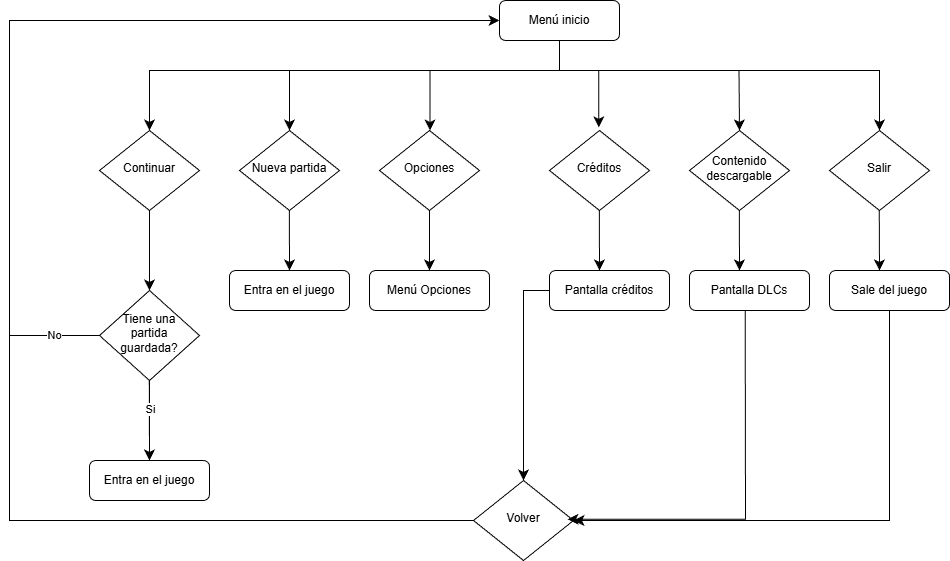

The diagram above was exported from draw.io. Its source (the exported page's mxGraphModel, read from the mxfile embedded in the PNG):
<mxGraphModel dx="2492" dy="701" grid="1" gridSize="10" guides="1" tooltips="1" connect="1" arrows="1" fold="1" page="1" pageScale="1" pageWidth="827" pageHeight="1169" math="0" shadow="0">
  <root>
    <mxCell id="WIyWlLk6GJQsqaUBKTNV-0" />
    <mxCell id="WIyWlLk6GJQsqaUBKTNV-1" parent="WIyWlLk6GJQsqaUBKTNV-0" />
    <mxCell id="WIyWlLk6GJQsqaUBKTNV-6" parent="WIyWlLk6GJQsqaUBKTNV-1" style="rhombus;whiteSpace=wrap;html=1;shadow=0;fontFamily=Helvetica;fontSize=12;align=center;strokeWidth=1;spacing=6;spacingTop=-4;" value="Continuar" vertex="1">
      <mxGeometry height="80" width="100" x="-60" y="180" as="geometry" />
    </mxCell>
    <mxCell id="WIyWlLk6GJQsqaUBKTNV-7" parent="WIyWlLk6GJQsqaUBKTNV-1" style="rounded=1;whiteSpace=wrap;html=1;fontSize=12;glass=0;strokeWidth=1;shadow=0;" value="Entra en el juego" vertex="1">
      <mxGeometry height="40" width="120" x="-70" y="510" as="geometry" />
    </mxCell>
    <mxCell id="WIyWlLk6GJQsqaUBKTNV-12" parent="WIyWlLk6GJQsqaUBKTNV-1" style="rounded=1;whiteSpace=wrap;html=1;fontSize=12;glass=0;strokeWidth=1;shadow=0;" value="Menú Opciones" vertex="1">
      <mxGeometry height="40" width="120" x="210" y="320" as="geometry" />
    </mxCell>
    <mxCell id="a2mobL7SJAtvGAaPJWoc-8" edge="1" parent="WIyWlLk6GJQsqaUBKTNV-1" style="edgeStyle=segmentEdgeStyle;endArrow=classic;html=1;curved=0;rounded=0;endSize=8;startSize=8;entryX=0.5;entryY=0;entryDx=0;entryDy=0;" target="WIyWlLk6GJQsqaUBKTNV-6" value="">
      <mxGeometry height="50" relative="1" width="50" as="geometry">
        <Array as="points">
          <mxPoint x="400" y="90" />
          <mxPoint x="400" y="120" />
          <mxPoint x="-10" y="120" />
        </Array>
        <mxPoint x="430" y="90" as="sourcePoint" />
        <mxPoint x="230" y="60" as="targetPoint" />
      </mxGeometry>
    </mxCell>
    <mxCell id="a2mobL7SJAtvGAaPJWoc-10" parent="WIyWlLk6GJQsqaUBKTNV-1" style="rounded=1;whiteSpace=wrap;html=1;fontSize=12;glass=0;strokeWidth=1;shadow=0;" value="Menú inicio" vertex="1">
      <mxGeometry height="40" width="120" x="340" y="50" as="geometry" />
    </mxCell>
    <mxCell id="a2mobL7SJAtvGAaPJWoc-13" edge="1" parent="WIyWlLk6GJQsqaUBKTNV-1" source="WIyWlLk6GJQsqaUBKTNV-6" style="edgeStyle=elbowEdgeStyle;elbow=horizontal;endArrow=classic;html=1;curved=0;rounded=0;endSize=8;startSize=8;exitX=0.5;exitY=1;exitDx=0;exitDy=0;" target="vswbXOBdpTYj-6y7JWUL-9" value="">
      <mxGeometry height="50" relative="1" width="50" as="geometry">
        <mxPoint x="99.86000000000001" y="250" as="sourcePoint" />
        <mxPoint x="99.86000000000001" y="318" as="targetPoint" />
      </mxGeometry>
    </mxCell>
    <mxCell id="a2mobL7SJAtvGAaPJWoc-17" parent="WIyWlLk6GJQsqaUBKTNV-1" style="rhombus;whiteSpace=wrap;html=1;shadow=0;fontFamily=Helvetica;fontSize=12;align=center;strokeWidth=1;spacing=6;spacingTop=-4;" value="Opciones" vertex="1">
      <mxGeometry height="80" width="100" x="220" y="180" as="geometry" />
    </mxCell>
    <mxCell id="a2mobL7SJAtvGAaPJWoc-18" edge="1" parent="WIyWlLk6GJQsqaUBKTNV-1" style="edgeStyle=elbowEdgeStyle;elbow=horizontal;endArrow=classic;html=1;curved=0;rounded=0;endSize=8;startSize=8;entryX=0.5;entryY=0;entryDx=0;entryDy=0;" value="">
      <mxGeometry height="50" relative="1" width="50" as="geometry">
        <mxPoint x="270" y="260" as="sourcePoint" />
        <mxPoint x="269.95" y="320" as="targetPoint" />
      </mxGeometry>
    </mxCell>
    <mxCell id="a2mobL7SJAtvGAaPJWoc-19" edge="1" parent="WIyWlLk6GJQsqaUBKTNV-1" style="edgeStyle=elbowEdgeStyle;elbow=horizontal;endArrow=classic;html=1;curved=0;rounded=0;endSize=8;startSize=8;" value="">
      <mxGeometry height="50" relative="1" width="50" as="geometry">
        <Array as="points">
          <mxPoint x="270.5" y="150" />
        </Array>
        <mxPoint x="450" y="120" as="sourcePoint" />
        <mxPoint x="270" y="180" as="targetPoint" />
      </mxGeometry>
    </mxCell>
    <mxCell id="a2mobL7SJAtvGAaPJWoc-20" parent="WIyWlLk6GJQsqaUBKTNV-1" style="rhombus;whiteSpace=wrap;html=1;shadow=0;fontFamily=Helvetica;fontSize=12;align=center;strokeWidth=1;spacing=6;spacingTop=-4;" value="Contenido descargable" vertex="1">
      <mxGeometry height="80" width="100" x="530" y="180" as="geometry" />
    </mxCell>
    <mxCell id="a2mobL7SJAtvGAaPJWoc-21" parent="WIyWlLk6GJQsqaUBKTNV-1" style="rhombus;whiteSpace=wrap;html=1;shadow=0;fontFamily=Helvetica;fontSize=12;align=center;strokeWidth=1;spacing=6;spacingTop=-4;" value="Salir" vertex="1">
      <mxGeometry height="80" width="100" x="670" y="180" as="geometry" />
    </mxCell>
    <mxCell id="a2mobL7SJAtvGAaPJWoc-22" parent="WIyWlLk6GJQsqaUBKTNV-1" style="rounded=1;whiteSpace=wrap;html=1;fontSize=12;glass=0;strokeWidth=1;shadow=0;" value="Pantalla créditos" vertex="1">
      <mxGeometry height="40" width="120" x="390" y="320" as="geometry" />
    </mxCell>
    <mxCell id="a2mobL7SJAtvGAaPJWoc-23" parent="WIyWlLk6GJQsqaUBKTNV-1" style="rounded=1;whiteSpace=wrap;html=1;fontSize=12;glass=0;strokeWidth=1;shadow=0;" value="Pantalla DLCs" vertex="1">
      <mxGeometry height="40" width="120" x="530" y="320" as="geometry" />
    </mxCell>
    <mxCell id="a2mobL7SJAtvGAaPJWoc-24" edge="1" parent="WIyWlLk6GJQsqaUBKTNV-1" style="edgeStyle=elbowEdgeStyle;elbow=horizontal;endArrow=classic;html=1;curved=0;rounded=0;endSize=8;startSize=8;entryX=0.5;entryY=0;entryDx=0;entryDy=0;exitX=0.498;exitY=1.022;exitDx=0;exitDy=0;exitPerimeter=0;" value="">
      <mxGeometry height="50" relative="1" width="50" as="geometry">
        <mxPoint x="439.80000000000007" y="250" as="sourcePoint" />
        <mxPoint x="439.94000000000005" y="320" as="targetPoint" />
      </mxGeometry>
    </mxCell>
    <mxCell id="a2mobL7SJAtvGAaPJWoc-25" edge="1" parent="WIyWlLk6GJQsqaUBKTNV-1" style="edgeStyle=elbowEdgeStyle;elbow=horizontal;endArrow=classic;html=1;curved=0;rounded=0;endSize=8;startSize=8;exitX=0.498;exitY=1.022;exitDx=0;exitDy=0;exitPerimeter=0;" value="">
      <mxGeometry height="50" relative="1" width="50" as="geometry">
        <mxPoint x="579.5" y="120" as="sourcePoint" />
        <mxPoint x="579.69" y="180" as="targetPoint" />
      </mxGeometry>
    </mxCell>
    <mxCell id="a2mobL7SJAtvGAaPJWoc-26" edge="1" parent="WIyWlLk6GJQsqaUBKTNV-1" style="edgeStyle=segmentEdgeStyle;endArrow=classic;html=1;curved=0;rounded=0;endSize=8;startSize=8;entryX=0.493;entryY=-0.039;entryDx=0;entryDy=0;entryPerimeter=0;" target="vswbXOBdpTYj-6y7JWUL-1" value="">
      <mxGeometry height="50" relative="1" width="50" as="geometry">
        <Array as="points">
          <mxPoint x="439" y="120" />
        </Array>
        <mxPoint x="390" y="120" as="sourcePoint" />
        <mxPoint x="539.71" y="170" as="targetPoint" />
      </mxGeometry>
    </mxCell>
    <mxCell id="a2mobL7SJAtvGAaPJWoc-27" edge="1" parent="WIyWlLk6GJQsqaUBKTNV-1" style="edgeStyle=segmentEdgeStyle;endArrow=classic;html=1;curved=0;rounded=0;endSize=8;startSize=8;entryX=0.5;entryY=0;entryDx=0;entryDy=0;" target="a2mobL7SJAtvGAaPJWoc-21" value="">
      <mxGeometry height="50" relative="1" width="50" as="geometry">
        <Array as="points">
          <mxPoint x="720" y="120" />
        </Array>
        <mxPoint x="440" y="120" as="sourcePoint" />
        <mxPoint x="699.71" y="170" as="targetPoint" />
      </mxGeometry>
    </mxCell>
    <mxCell id="IbzktdQeWbX2AW9O2ktE-0" parent="WIyWlLk6GJQsqaUBKTNV-1" style="rhombus;whiteSpace=wrap;html=1;shadow=0;fontFamily=Helvetica;fontSize=12;align=center;strokeWidth=1;spacing=6;spacingTop=-4;" value="Volver" vertex="1">
      <mxGeometry height="80" width="100" x="314" y="530" as="geometry" />
    </mxCell>
    <mxCell id="IbzktdQeWbX2AW9O2ktE-1" edge="1" parent="WIyWlLk6GJQsqaUBKTNV-1" style="edgeStyle=elbowEdgeStyle;elbow=horizontal;endArrow=classic;html=1;curved=0;rounded=0;endSize=8;startSize=8;exitX=0.498;exitY=1.022;exitDx=0;exitDy=0;exitPerimeter=0;entryX=0.94;entryY=0.484;entryDx=0;entryDy=0;entryPerimeter=0;" target="IbzktdQeWbX2AW9O2ktE-0" value="">
      <mxGeometry height="50" relative="1" width="50" as="geometry">
        <Array as="points">
          <mxPoint x="586" y="410" />
        </Array>
        <mxPoint x="585.71" y="360" as="sourcePoint" />
        <mxPoint x="450" y="570" as="targetPoint" />
      </mxGeometry>
    </mxCell>
    <mxCell id="IbzktdQeWbX2AW9O2ktE-6" edge="1" parent="WIyWlLk6GJQsqaUBKTNV-1" source="IbzktdQeWbX2AW9O2ktE-0" style="edgeStyle=segmentEdgeStyle;endArrow=classic;html=1;curved=0;rounded=0;endSize=8;startSize=8;exitX=0;exitY=0.5;exitDx=0;exitDy=0;entryX=0;entryY=0.5;entryDx=0;entryDy=0;" target="a2mobL7SJAtvGAaPJWoc-10" value="">
      <mxGeometry height="50" relative="1" width="50" as="geometry">
        <Array as="points">
          <mxPoint x="-150" y="570" />
          <mxPoint x="-150" y="70" />
        </Array>
        <mxPoint x="189.97000000000003" y="440" as="sourcePoint" />
        <mxPoint x="39.97000000000003" y="500" as="targetPoint" />
      </mxGeometry>
    </mxCell>
    <mxCell id="vswbXOBdpTYj-6y7JWUL-0" parent="WIyWlLk6GJQsqaUBKTNV-1" style="rhombus;whiteSpace=wrap;html=1;shadow=0;fontFamily=Helvetica;fontSize=12;align=center;strokeWidth=1;spacing=6;spacingTop=-4;" value="Nueva partida" vertex="1">
      <mxGeometry height="80" width="100" x="80" y="180" as="geometry" />
    </mxCell>
    <mxCell id="vswbXOBdpTYj-6y7JWUL-1" parent="WIyWlLk6GJQsqaUBKTNV-1" style="rhombus;whiteSpace=wrap;html=1;shadow=0;fontFamily=Helvetica;fontSize=12;align=center;strokeWidth=1;spacing=6;spacingTop=-4;" value="Créditos" vertex="1">
      <mxGeometry height="80" width="100" x="390" y="180" as="geometry" />
    </mxCell>
    <mxCell id="vswbXOBdpTYj-6y7JWUL-2" edge="1" parent="WIyWlLk6GJQsqaUBKTNV-1" style="edgeStyle=elbowEdgeStyle;elbow=horizontal;endArrow=classic;html=1;curved=0;rounded=0;endSize=8;startSize=8;" value="">
      <mxGeometry height="50" relative="1" width="50" as="geometry">
        <Array as="points">
          <mxPoint x="130" y="150" />
        </Array>
        <mxPoint x="330" y="120" as="sourcePoint" />
        <mxPoint x="130" y="180" as="targetPoint" />
      </mxGeometry>
    </mxCell>
    <mxCell id="vswbXOBdpTYj-6y7JWUL-3" parent="WIyWlLk6GJQsqaUBKTNV-1" style="rounded=1;whiteSpace=wrap;html=1;fontSize=12;glass=0;strokeWidth=1;shadow=0;" value="Entra en el juego" vertex="1">
      <mxGeometry height="40" width="120" x="70" y="320" as="geometry" />
    </mxCell>
    <mxCell id="vswbXOBdpTYj-6y7JWUL-4" parent="WIyWlLk6GJQsqaUBKTNV-1" style="rounded=1;whiteSpace=wrap;html=1;fontSize=12;glass=0;strokeWidth=1;shadow=0;" value="Sale del juego" vertex="1">
      <mxGeometry height="40" width="120" x="670" y="320" as="geometry" />
    </mxCell>
    <mxCell id="vswbXOBdpTYj-6y7JWUL-5" edge="1" parent="WIyWlLk6GJQsqaUBKTNV-1" style="edgeStyle=elbowEdgeStyle;elbow=horizontal;endArrow=classic;html=1;curved=0;rounded=0;endSize=8;startSize=8;exitX=0.498;exitY=1.022;exitDx=0;exitDy=0;exitPerimeter=0;" value="">
      <mxGeometry height="50" relative="1" width="50" as="geometry">
        <mxPoint x="579.84" y="260" as="sourcePoint" />
        <mxPoint x="580.03" y="320" as="targetPoint" />
      </mxGeometry>
    </mxCell>
    <mxCell id="vswbXOBdpTYj-6y7JWUL-6" edge="1" parent="WIyWlLk6GJQsqaUBKTNV-1" style="edgeStyle=elbowEdgeStyle;elbow=horizontal;endArrow=classic;html=1;curved=0;rounded=0;endSize=8;startSize=8;exitX=0.498;exitY=1.022;exitDx=0;exitDy=0;exitPerimeter=0;" value="">
      <mxGeometry height="50" relative="1" width="50" as="geometry">
        <mxPoint x="719.77" y="260" as="sourcePoint" />
        <mxPoint x="719.9599999999999" y="320" as="targetPoint" />
      </mxGeometry>
    </mxCell>
    <mxCell id="vswbXOBdpTYj-6y7JWUL-7" edge="1" parent="WIyWlLk6GJQsqaUBKTNV-1" style="edgeStyle=elbowEdgeStyle;elbow=horizontal;endArrow=classic;html=1;curved=0;rounded=0;endSize=8;startSize=8;exitX=0.498;exitY=1.022;exitDx=0;exitDy=0;exitPerimeter=0;" value="">
      <mxGeometry height="50" relative="1" width="50" as="geometry">
        <mxPoint x="129.86" y="260" as="sourcePoint" />
        <mxPoint x="130.04999999999995" y="320" as="targetPoint" />
      </mxGeometry>
    </mxCell>
    <mxCell id="vswbXOBdpTYj-6y7JWUL-12" edge="1" parent="WIyWlLk6GJQsqaUBKTNV-1" source="vswbXOBdpTYj-6y7JWUL-9" style="edgeStyle=orthogonalEdgeStyle;rounded=0;orthogonalLoop=1;jettySize=auto;html=1;" target="WIyWlLk6GJQsqaUBKTNV-7" value="">
      <mxGeometry relative="1" as="geometry" />
    </mxCell>
    <mxCell id="vswbXOBdpTYj-6y7JWUL-9" parent="WIyWlLk6GJQsqaUBKTNV-1" style="rhombus;whiteSpace=wrap;html=1;shadow=0;fontFamily=Helvetica;fontSize=12;align=center;strokeWidth=1;spacing=6;spacingTop=-4;" value="Tiene una partida guardada?" vertex="1">
      <mxGeometry height="90" width="100" x="-60" y="340" as="geometry" />
    </mxCell>
    <mxCell id="vswbXOBdpTYj-6y7JWUL-10" edge="1" parent="WIyWlLk6GJQsqaUBKTNV-1" style="edgeStyle=elbowEdgeStyle;elbow=horizontal;endArrow=classic;html=1;curved=0;rounded=0;endSize=8;startSize=8;exitX=0.5;exitY=1;exitDx=0;exitDy=0;" value="">
      <mxGeometry height="50" relative="1" width="50" as="geometry">
        <mxPoint x="-10.2" y="430" as="sourcePoint" />
        <mxPoint x="-10.2" y="510" as="targetPoint" />
      </mxGeometry>
    </mxCell>
    <mxCell id="vswbXOBdpTYj-6y7JWUL-11" connectable="0" parent="vswbXOBdpTYj-6y7JWUL-10" style="edgeLabel;html=1;align=center;verticalAlign=middle;resizable=0;points=[];" value="Si" vertex="1">
      <mxGeometry relative="1" x="-0.2667" as="geometry">
        <mxPoint as="offset" />
      </mxGeometry>
    </mxCell>
    <mxCell id="vswbXOBdpTYj-6y7JWUL-15" edge="1" parent="WIyWlLk6GJQsqaUBKTNV-1" style="endArrow=none;html=1;rounded=0;entryX=0;entryY=0.5;entryDx=0;entryDy=0;" target="vswbXOBdpTYj-6y7JWUL-9" value="">
      <mxGeometry height="50" relative="1" width="50" as="geometry">
        <mxPoint x="-150" y="385" as="sourcePoint" />
        <mxPoint x="-100" y="370" as="targetPoint" />
      </mxGeometry>
    </mxCell>
    <mxCell id="vswbXOBdpTYj-6y7JWUL-16" connectable="0" parent="vswbXOBdpTYj-6y7JWUL-15" style="edgeLabel;html=1;align=center;verticalAlign=middle;resizable=0;points=[];" value="No" vertex="1">
      <mxGeometry relative="1" x="-0.0248" y="1" as="geometry">
        <mxPoint as="offset" />
      </mxGeometry>
    </mxCell>
    <mxCell id="HbEFMj3YtwM3eFMxZeY2-0" edge="1" parent="WIyWlLk6GJQsqaUBKTNV-1" source="vswbXOBdpTYj-6y7JWUL-4" style="edgeStyle=elbowEdgeStyle;elbow=horizontal;endArrow=classic;html=1;curved=0;rounded=0;endSize=8;startSize=8;entryX=1;entryY=0.5;entryDx=0;entryDy=0;exitX=0.5;exitY=1;exitDx=0;exitDy=0;" target="IbzktdQeWbX2AW9O2ktE-0" value="">
      <mxGeometry height="50" relative="1" width="50" as="geometry">
        <Array as="points">
          <mxPoint x="730" y="490" />
        </Array>
        <mxPoint x="720" y="370" as="sourcePoint" />
        <mxPoint x="414" y="600" as="targetPoint" />
      </mxGeometry>
    </mxCell>
    <mxCell id="HbEFMj3YtwM3eFMxZeY2-1" edge="1" parent="WIyWlLk6GJQsqaUBKTNV-1" source="a2mobL7SJAtvGAaPJWoc-22" style="edgeStyle=elbowEdgeStyle;elbow=horizontal;endArrow=classic;html=1;curved=0;rounded=0;endSize=8;startSize=8;entryX=0.5;entryY=0;entryDx=0;entryDy=0;exitX=0;exitY=0.5;exitDx=0;exitDy=0;" target="IbzktdQeWbX2AW9O2ktE-0" value="">
      <mxGeometry height="50" relative="1" width="50" as="geometry">
        <Array as="points">
          <mxPoint x="364" y="340" />
        </Array>
        <mxPoint x="460" y="380" as="sourcePoint" />
        <mxPoint x="300" y="569" as="targetPoint" />
      </mxGeometry>
    </mxCell>
  </root>
</mxGraphModel>